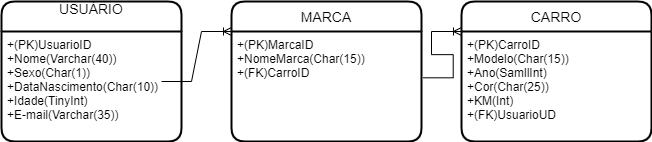

The diagram above was exported from draw.io. Its source (the exported page's mxGraphModel, read from the mxfile embedded in the PNG):
<mxGraphModel dx="782" dy="738" grid="1" gridSize="10" guides="1" tooltips="1" connect="1" arrows="1" fold="1" page="1" pageScale="1" pageWidth="827" pageHeight="1169" math="0" shadow="0">
  <root>
    <mxCell id="0" />
    <mxCell id="1" parent="0" />
    <mxCell id="zAt05MjZSLofMUtPx6ao-40" value="USUÁRIO&#10;" style="swimlane;childLayout=stackLayout;horizontal=1;startSize=30;horizontalStack=0;rounded=1;fontSize=14;fontStyle=0;strokeWidth=2;resizeParent=0;resizeLast=1;shadow=0;dashed=0;align=center;" parent="1" vertex="1">
      <mxGeometry x="20" y="40" width="180" height="140" as="geometry" />
    </mxCell>
    <mxCell id="zAt05MjZSLofMUtPx6ao-41" value="+(PK)UsuarioID&#10;+Nome(Varchar(40))&#10;+Sexo(Char(1))&#10;+DataNascimento(Char(10))&#10;+Idade(TinyInt)&#10;+E-mail(Varchar(35))&#10;" style="align=left;strokeColor=none;fillColor=none;spacingLeft=4;fontSize=12;verticalAlign=top;resizable=0;rotatable=0;part=1;" parent="zAt05MjZSLofMUtPx6ao-40" vertex="1">
      <mxGeometry y="30" width="180" height="110" as="geometry" />
    </mxCell>
    <mxCell id="zAt05MjZSLofMUtPx6ao-53" value="MARCA" style="swimlane;childLayout=stackLayout;horizontal=1;startSize=30;horizontalStack=0;rounded=1;fontSize=14;fontStyle=0;strokeWidth=2;resizeParent=0;resizeLast=1;shadow=0;dashed=0;align=center;" parent="1" vertex="1">
      <mxGeometry x="250" y="40" width="190" height="140" as="geometry" />
    </mxCell>
    <mxCell id="zAt05MjZSLofMUtPx6ao-54" value="+(PK)MarcaID&#10;+NomeMarca(Char(15))&#10;+(FK)CarroID&#10;" style="align=left;strokeColor=none;fillColor=none;spacingLeft=4;fontSize=12;verticalAlign=top;resizable=0;rotatable=0;part=1;" parent="zAt05MjZSLofMUtPx6ao-53" vertex="1">
      <mxGeometry y="30" width="190" height="110" as="geometry" />
    </mxCell>
    <mxCell id="zAt05MjZSLofMUtPx6ao-60" value="CARRO" style="swimlane;childLayout=stackLayout;horizontal=1;startSize=30;horizontalStack=0;rounded=1;fontSize=14;fontStyle=0;strokeWidth=2;resizeParent=0;resizeLast=1;shadow=0;dashed=0;align=center;" parent="1" vertex="1">
      <mxGeometry x="480" y="40" width="190" height="140" as="geometry" />
    </mxCell>
    <mxCell id="zAt05MjZSLofMUtPx6ao-61" value="+(PK)CarroID&#10;+Modelo(Char(15))&#10;+Ano(SamllInt)&#10;+Cor(Char(25))&#10;+KM(Int)&#10;+(FK)UsuarioUD&#10;" style="align=left;strokeColor=none;fillColor=none;spacingLeft=4;fontSize=12;verticalAlign=top;resizable=0;rotatable=0;part=1;" parent="zAt05MjZSLofMUtPx6ao-60" vertex="1">
      <mxGeometry y="30" width="190" height="110" as="geometry" />
    </mxCell>
    <mxCell id="zAt05MjZSLofMUtPx6ao-72" value="" style="edgeStyle=entityRelationEdgeStyle;fontSize=12;html=1;endArrow=ERoneToMany;rounded=0;entryX=0;entryY=0;entryDx=0;entryDy=0;" parent="1" target="zAt05MjZSLofMUtPx6ao-54" edge="1">
      <mxGeometry width="100" height="100" relative="1" as="geometry">
        <mxPoint x="180" y="120" as="sourcePoint" />
        <mxPoint x="280" y="20" as="targetPoint" />
      </mxGeometry>
    </mxCell>
    <mxCell id="zAt05MjZSLofMUtPx6ao-73" value="" style="edgeStyle=entityRelationEdgeStyle;fontSize=12;html=1;endArrow=ERoneToMany;rounded=0;entryX=0;entryY=0;entryDx=0;entryDy=0;exitX=1.009;exitY=0.421;exitDx=0;exitDy=0;exitPerimeter=0;" parent="1" source="zAt05MjZSLofMUtPx6ao-54" target="zAt05MjZSLofMUtPx6ao-61" edge="1">
      <mxGeometry width="100" height="100" relative="1" as="geometry">
        <mxPoint x="460" y="100" as="sourcePoint" />
        <mxPoint x="550" y="50" as="targetPoint" />
      </mxGeometry>
    </mxCell>
  </root>
</mxGraphModel>